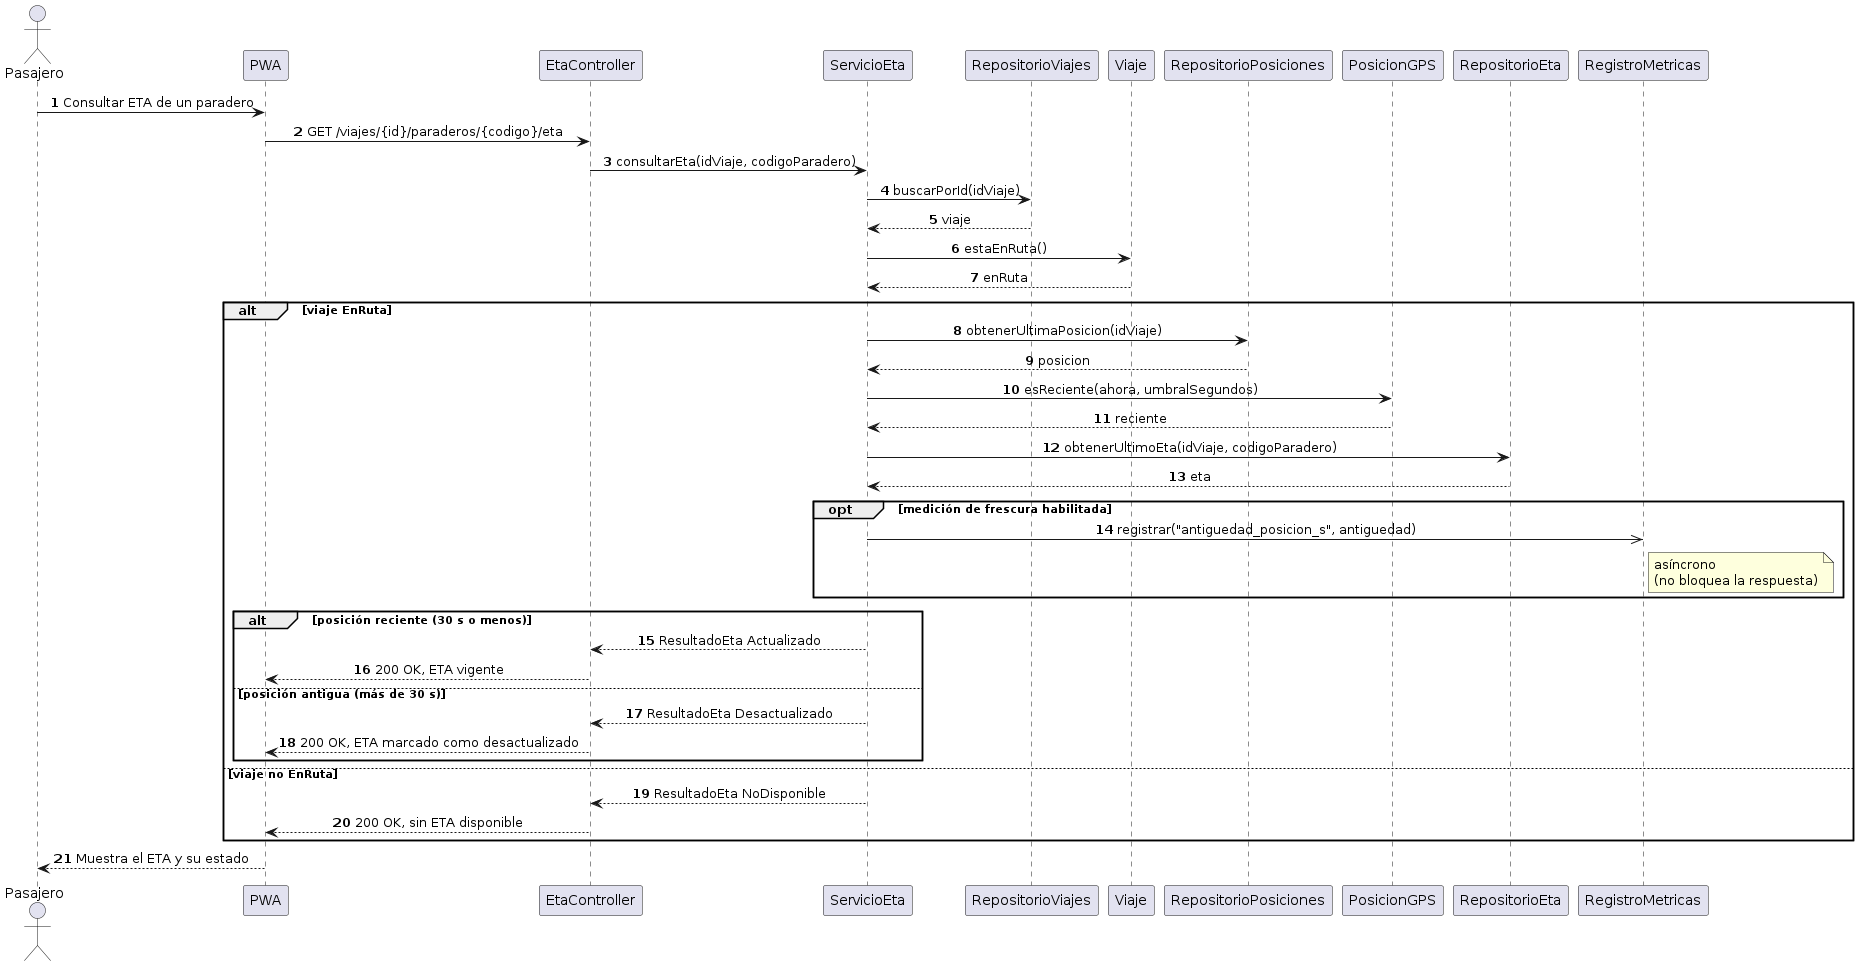

The diagram above was rendered by PlantUML. Its source (embedded in the PNG):
@startuml
skinparam shadowing false
skinparam defaultFontName Arial
skinparam sequenceMessageAlign center
autonumber
actor Pasajero
participant "PWA" as UI
participant "EtaController" as C
participant "ServicioEta" as S
participant "RepositorioViajes" as RV
participant "Viaje" as V
participant "RepositorioPosiciones" as RP
participant "PosicionGPS" as P
participant "RepositorioEta" as RE
participant "RegistroMetricas" as M

Pasajero -> UI : Consultar ETA de un paradero
UI -> C : GET /viajes/{id}/paraderos/{codigo}/eta
C -> S : consultarEta(idViaje, codigoParadero)
S -> RV : buscarPorId(idViaje)
RV --> S : viaje
S -> V : estaEnRuta()
V --> S : enRuta
alt viaje EnRuta
  S -> RP : obtenerUltimaPosicion(idViaje)
  RP --> S : posicion
  S -> P : esReciente(ahora, umbralSegundos)
  P --> S : reciente
  S -> RE : obtenerUltimoEta(idViaje, codigoParadero)
  RE --> S : eta
  opt medición de frescura habilitada
    S ->> M : registrar("antiguedad_posicion_s", antiguedad)
    note right of M : asíncrono\n(no bloquea la respuesta)
  end
  alt posición reciente (30 s o menos)
    S --> C : ResultadoEta Actualizado
    C --> UI : 200 OK, ETA vigente
  else posición antigua (más de 30 s)
    S --> C : ResultadoEta Desactualizado
    C --> UI : 200 OK, ETA marcado como desactualizado
  end
else viaje no EnRuta
  S --> C : ResultadoEta NoDisponible
  C --> UI : 200 OK, sin ETA disponible
end
UI --> Pasajero : Muestra el ETA y su estado
@enduml